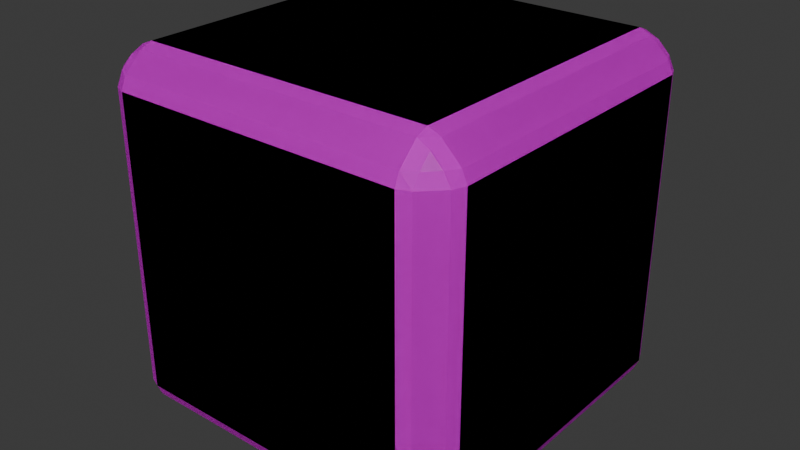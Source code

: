 # Source: TerraTism.blend  (saved by Blender 5.1.30; exported with 4.5.12 LTS)
import bpy
from mathutils import Matrix  # noqa: F401  (used for matrix-valued properties, if any)

bpy.ops.wm.read_factory_settings(use_empty=True)
scene = bpy.context.scene
scene.name = 'Scene'

# ---- collections
col_collection = bpy.data.collections.new('Collection'); scene.collection.children.link(col_collection)

# ---- images (referenced by path relative to the original .blend; pixels are not part of the script)
import os
ASSET_DIR = os.environ.get("B2B_ASSET_DIR", "")  # directory of the original .blend (textures are referenced by path, not embedded)
HERE = os.path.dirname(os.path.abspath(__file__))  # packed textures are extracted next to this script under _unpacked/

def load_image(name, relpath, width, height, colorspace="sRGB"):
    """Load a texture the original file referenced (path relative to the .blend, or extracted next to this script)."""
    p = next((c for c in (os.path.join(HERE, relpath), os.path.join(ASSET_DIR, relpath)) if relpath and os.path.exists(c)), "")
    if p:
        img = bpy.data.images.load(p, check_existing=True)
        img.name = name
    else:  # same state as the original file: an image datablock whose file is absent (Cycles renders it pink)
        img = bpy.data.images.new(name, width, height)
        img.source = "FILE"
        img.filepath = "//" + (relpath or name)
    img.colorspace_settings.name = colorspace
    return img
img_1x1_cube_png = load_image('1x1_cube.png', 'Textures/1x1_cube.png', 1024, 1024, 'sRGB')
img_cab_png = load_image('cab.png', 'Textures/cab.png', 1024, 1024, 'sRGB')

# ---- materials (node trees are filled in below, after node groups)
mat_1x1_cube = bpy.data.materials.new('1x1_cube')
mat_cab = bpy.data.materials.new('Cab')

# ---- material node trees
mat_1x1_cube.use_nodes = True; mat_1x1_cube.node_tree.nodes.clear()
_N = mat_1x1_cube.node_tree.nodes; _L = mat_1x1_cube.node_tree.links
n0 = _N.new('ShaderNodeBsdfPrincipled'); n0.name = 'Principled BSDF'; n0.location = (-200, 100)
n1 = _N.new('ShaderNodeOutputMaterial'); n1.name = 'Material Output'; n1.location = (200, 100)
n2 = _N.new('ShaderNodeTexImage'); n2.name = 'Image Texture'; n2.location = (-544, 179)
n2.image = img_1x1_cube_png
_L.new(n0.outputs[0], n1.inputs[0])
_L.new(n2.outputs[0], n0.inputs[0])
n1.is_active_output = True
mat_cab.use_nodes = True; mat_cab.node_tree.nodes.clear()
_N = mat_cab.node_tree.nodes; _L = mat_cab.node_tree.links
n0 = _N.new('ShaderNodeBsdfPrincipled'); n0.name = 'Principled BSDF'; n0.location = (-200, 100)
n1 = _N.new('ShaderNodeOutputMaterial'); n1.name = 'Material Output'; n1.location = (200, 100)
n2 = _N.new('ShaderNodeTexImage'); n2.name = 'Image Texture'; n2.location = (-544, 179)
n2.image = img_cab_png
_L.new(n0.outputs[0], n1.inputs[0])
_L.new(n2.outputs[0], n0.inputs[0])
n1.is_active_output = True

# ---- world
world_world = bpy.data.worlds.new('World'); scene.world = world_world
world_world.use_nodes = True; world_world.node_tree.nodes.clear()
_N = world_world.node_tree.nodes; _L = world_world.node_tree.links
n0 = _N.new('ShaderNodeOutputWorld'); n0.name = 'World Output'; n0.location = (200, 100)
n1 = _N.new('ShaderNodeBackground'); n1.name = 'Background'; n1.location = (-200, 100)
n1.inputs[0].default_value = (0.05088, 0.05088, 0.05088, 1.0)
_L.new(n1.outputs[0], n0.inputs[0])
n0.is_active_output = True
world_world.color = (0.05088, 0.05088, 0.05088)
world_world.sun_shadow_jitter_overblur = 0.0

# ---- meshes
me_cube_001 = bpy.data.meshes.new('Cube.001')
me_cube_001.from_pydata([(-0.4356, -0.4034, -0.4867), (-0.4034, -0.4034, -0.5), (-0.4034, -0.4356, -0.4867), (-0.4376, -0.4376, -0.4692), (-0.4034, -0.4867, -0.4356), (-0.4034, -0.5, -0.4034), (-0.4356, -0.4867, -0.4034), (-0.4376, -0.4692, -0.4376), (-0.4867, -0.4034, -0.4356), (-0.4692, -0.4376, -0.4376), (-0.4867, -0.4356, -0.4034), (-0.5, -0.4034, -0.4034), (-0.4356, -0.4867, 0.4034), (-0.4034, -0.5, 0.4034), (-0.4034, -0.4867, 0.4356), (-0.4376, -0.4692, 0.4376), (-0.4034, -0.4356, 0.4867), (-0.4034, -0.4034, 0.5), (-0.4356, -0.4034, 0.4867), (-0.4376, -0.4376, 0.4692), (-0.4867, -0.4356, 0.4034), (-0.4692, -0.4376, 0.4376), (-0.4867, -0.4034, 0.4356), (-0.5, -0.4034, 0.4034), (-0.4034, 0.4356, -0.4867), (-0.4034, 0.4034, -0.5), (-0.4356, 0.4034, -0.4867), (-0.4376, 0.4376, -0.4692), (-0.4867, 0.4034, -0.4356), (-0.5, 0.4034, -0.4034), (-0.4867, 0.4356, -0.4034), (-0.4692, 0.4376, -0.4376), (-0.4034, 0.4867, -0.4356), (-0.4376, 0.4692, -0.4376), (-0.4356, 0.4867, -0.4034), (-0.4034, 0.5, -0.4034), (-0.4356, 0.4034, 0.4867), (-0.4034, 0.4034, 0.5), (-0.4034, 0.4356, 0.4867), (-0.4376, 0.4376, 0.4692), (-0.4034, 0.4867, 0.4356), (-0.4034, 0.5, 0.4034), (-0.4356, 0.4867, 0.4034), (-0.4376, 0.4692, 0.4376), (-0.4867, 0.4034, 0.4356), (-0.4692, 0.4376, 0.4376), (-0.4867, 0.4356, 0.4034), (-0.5, 0.4034, 0.4034), (0.4034, -0.4356, -0.4867), (0.4034, -0.4034, -0.5), (0.4356, -0.4034, -0.4867), (0.4376, -0.4376, -0.4692), (0.4867, -0.4034, -0.4356), (0.5, -0.4034, -0.4034), (0.4867, -0.4356, -0.4034), (0.4692, -0.4376, -0.4376), (0.4034, -0.4867, -0.4356), (0.4376, -0.4692, -0.4376), (0.4356, -0.4867, -0.4034), (0.4034, -0.5, -0.4034), (0.4356, -0.4034, 0.4867), (0.4034, -0.4034, 0.5), (0.4034, -0.4356, 0.4867), (0.4376, -0.4376, 0.4692), (0.4034, -0.4867, 0.4356), (0.4034, -0.5, 0.4034), (0.4356, -0.4867, 0.4034), (0.4376, -0.4692, 0.4376), (0.4867, -0.4034, 0.4356), (0.4692, -0.4376, 0.4376), (0.4867, -0.4356, 0.4034), (0.5, -0.4034, 0.4034), (0.4356, 0.4034, -0.4867), (0.4034, 0.4034, -0.5), (0.4034, 0.4356, -0.4867), (0.4376, 0.4376, -0.4692), (0.4034, 0.4867, -0.4356), (0.4034, 0.5, -0.4034), (0.4356, 0.4867, -0.4034), (0.4376, 0.4692, -0.4376), (0.4867, 0.4034, -0.4356), (0.4692, 0.4376, -0.4376), (0.4867, 0.4356, -0.4034), (0.5, 0.4034, -0.4034), (0.4034, 0.4356, 0.4867), (0.4034, 0.4034, 0.5), (0.4356, 0.4034, 0.4867), (0.4376, 0.4376, 0.4692), (0.4867, 0.4034, 0.4356), (0.5, 0.4034, 0.4034), (0.4867, 0.4356, 0.4034), (0.4692, 0.4376, 0.4376), (0.4034, 0.4867, 0.4356), (0.4376, 0.4692, 0.4376), (0.4356, 0.4867, 0.4034), (0.4034, 0.5, 0.4034)], [], [(0, 1, 2, 3), (4, 5, 6, 7), (8, 9, 10, 11), (12, 13, 14, 15), (16, 17, 18, 19), (20, 21, 22, 23), (24, 25, 26, 27), (28, 29, 30, 31), (32, 33, 34, 35), (36, 37, 38, 39), (40, 41, 42, 43), (44, 45, 46, 47), (48, 49, 50, 51), (52, 53, 54, 55), (56, 57, 58, 59), (60, 61, 62, 63), (64, 65, 66, 67), (68, 69, 70, 71), (72, 73, 74, 75), (76, 77, 78, 79), (80, 81, 82, 83), (84, 85, 86, 87), (88, 89, 90, 91), (92, 93, 94, 95), (8, 0, 3, 9), (2, 4, 7, 3), (6, 10, 9, 7), (20, 12, 15, 21), (14, 16, 19, 15), (18, 22, 21, 19), (32, 24, 27, 33), (26, 28, 31, 27), (30, 34, 33, 31), (44, 36, 39, 45), (38, 40, 43, 39), (42, 46, 45, 43), (56, 48, 51, 57), (50, 52, 55, 51), (54, 58, 57, 55), (68, 60, 63, 69), (62, 64, 67, 63), (66, 70, 69, 67), (80, 72, 75, 81), (74, 76, 79, 75), (78, 82, 81, 79), (92, 84, 87, 93), (86, 88, 91, 87), (90, 94, 93, 91), (25, 1, 0, 26), (11, 29, 28, 8), (5, 13, 12, 6), (23, 11, 10, 20), (17, 37, 36, 18), (47, 23, 22, 44), (41, 35, 34, 42), (29, 47, 46, 30), (73, 25, 24, 74), (35, 77, 76, 32), (37, 85, 84, 38), (95, 41, 40, 92), (89, 83, 82, 90), (77, 95, 94, 78), (49, 73, 72, 50), (83, 53, 52, 80), (85, 61, 60, 86), (71, 89, 88, 68), (65, 59, 58, 66), (53, 71, 70, 54), (1, 49, 48, 2), (59, 5, 4, 56), (61, 17, 16, 62), (13, 65, 64, 14), (26, 0, 8, 28), (3, 7, 9), (25, 73, 49, 1), (2, 48, 56, 4), (6, 12, 20, 10), (59, 65, 13, 5), (11, 23, 47, 29), (15, 19, 21), (62, 16, 14, 64), (18, 36, 44, 22), (85, 37, 17, 61), (74, 24, 32, 76), (27, 31, 33), (42, 34, 30, 46), (35, 41, 95, 77), (39, 43, 45), (38, 84, 92, 40), (51, 55, 57), (50, 72, 80, 52), (83, 89, 71, 53), (66, 58, 54, 70), (86, 60, 68, 88), (63, 67, 69), (75, 79, 81), (90, 82, 78, 94), (87, 91, 93)])
_uv = me_cube_001.uv_layers.new(name='UVMap')
_uv.uv.foreach_set('vector', [0.407, 0.0178, 0.407, 0.02901, 0.3958, 0.02901, 0.3951, 0.01708, 0.3759, 0.2398, 0.3666, 0.2431, 0.3683, 0.2318, 0.378, 0.227, 0.3759, 0.1987, 0.378, 0.2115, 0.3683, 0.2067, 0.3666, 0.1955, 0.1061, 0.2318, 0.1044, 0.2431, 0.09278, 0.2398, 0.0936, 0.227, 0.6927, 0.6787, 0.6927, 0.6899, 0.6815, 0.6899, 0.6808, 0.678, 0.1061, 0.2067, 0.0936, 0.2115, 0.09278, 0.1987, 0.1044, 0.1955, 0.6993, 0.02901, 0.6881, 0.02901, 0.6881, 0.0178, 0.7, 0.01708, 0.6385, 0.6604, 0.6366, 0.6492, 0.6488, 0.6492, 0.6518, 0.6611, 0.6765, 0.6604, 0.6663, 0.6611, 0.6721, 0.6492, 0.6808, 0.6492, 0.6815, 0.971, 0.6927, 0.971, 0.6927, 0.9822, 0.6808, 0.9829, 0.6765, 0.3569, 0.6808, 0.3681, 0.6721, 0.3681, 0.6663, 0.3562, 0.6385, 0.3569, 0.6518, 0.3562, 0.6488, 0.3681, 0.6366, 0.3681, 0.3958, 0.3101, 0.407, 0.3101, 0.407, 0.3213, 0.3951, 0.322, 0.004616, 0.7606, -3.738e-09, 0.7495, 0.008657, 0.7492, 0.0149, 0.761, 0.04265, 0.7594, 0.02932, 0.7605, 0.032, 0.7485, 0.04412, 0.7482, 0.985, 0.6899, 0.9738, 0.6899, 0.9738, 0.6787, 0.9857, 0.678, 0.03331, 0.4561, 0.03547, 0.4672, 0.02334, 0.4676, 0.01993, 0.4558, 0.4014, 0.6901, 0.3983, 0.6782, 0.4117, 0.6789, 0.4135, 0.6901, 0.6881, 0.3213, 0.6881, 0.3101, 0.6993, 0.3101, 0.7, 0.322, 0.9408, 0.66, 0.9393, 0.6487, 0.9514, 0.6491, 0.9541, 0.6611, 0.9788, 0.6612, 0.9685, 0.6616, 0.9748, 0.6498, 0.9834, 0.6501, 0.9738, 0.9822, 0.9738, 0.971, 0.985, 0.971, 0.9857, 0.9829, 0.4014, 0.9711, 0.4135, 0.9711, 0.4117, 0.9824, 0.3983, 0.9831, 0.9501, 0.3567, 0.9635, 0.3564, 0.9601, 0.3682, 0.948, 0.3678, 0.407, -4.167e-10, 0.407, 0.0178, 0.3951, 0.01708, 0.3951, 0.00608, 0.3958, 0.02901, 0.378, 0.02901, 0.3841, 0.01708, 0.3951, 0.01708, 0.3683, 0.2318, 0.3683, 0.2067, 0.378, 0.2115, 0.378, 0.227, 0.1061, 0.2067, 0.1061, 0.2318, 0.0936, 0.227, 0.0936, 0.2115, 0.09278, 0.2398, 0.07164, 0.2272, 0.08053, 0.2193, 0.0936, 0.227, 0.07164, 0.2113, 0.09278, 0.1987, 0.0936, 0.2115, 0.08053, 0.2193, 0.7171, 0.02901, 0.6993, 0.02901, 0.7, 0.01708, 0.711, 0.01708, 0.6454, 0.6782, 0.6385, 0.6604, 0.6518, 0.6611, 0.6561, 0.6721, 0.6488, 0.6492, 0.6721, 0.6492, 0.6663, 0.6611, 0.6518, 0.6611, 0.6385, 0.3569, 0.6454, 0.3391, 0.6561, 0.3452, 0.6518, 0.3562, 0.6927, 0.9822, 0.6927, 1.0, 0.6808, 0.9939, 0.6808, 0.9829, 0.6721, 0.3681, 0.6488, 0.3681, 0.6518, 0.3562, 0.6663, 0.3562, 0.04265, 0.7594, 0.03624, 0.7774, 0.02536, 0.7717, 0.02932, 0.7605, 0.407, 0.3213, 0.407, 0.3391, 0.3951, 0.333, 0.3951, 0.322, 0.008657, 0.7492, 0.032, 0.7485, 0.02932, 0.7605, 0.0149, 0.761, 0.4014, 0.6901, 0.378, 0.6901, 0.3839, 0.6782, 0.3983, 0.6782, 0.02579, 0.4385, 0.03331, 0.4561, 0.01993, 0.4558, 0.01529, 0.4449, 0.02334, 0.4676, 7.73e-10, 0.4683, 0.005506, 0.4562, 0.01993, 0.4558, 0.6881, 0.3391, 0.6881, 0.3213, 0.7, 0.322, 0.7, 0.333, 0.9472, 0.678, 0.9408, 0.66, 0.9541, 0.6611, 0.9581, 0.6723, 0.9514, 0.6491, 0.9748, 0.6498, 0.9685, 0.6616, 0.9541, 0.6611, 0.9501, 0.3567, 0.9576, 0.3391, 0.9681, 0.3455, 0.9635, 0.3564, 0.378, 0.9711, 0.4014, 0.9711, 0.3983, 0.9831, 0.3839, 0.9831, 0.9834, 0.3689, 0.9601, 0.3682, 0.9635, 0.3564, 0.9779, 0.3568, 0.6881, 0.02901, 0.407, 0.02901, 0.407, 0.0178, 0.6881, 0.0178, 0.378, 0.6492, 0.6366, 0.6492, 0.6385, 0.6604, 0.3798, 0.6604, 0.3666, 0.2431, 0.1044, 0.2431, 0.1061, 0.2318, 0.3683, 0.2318, 0.1044, 0.1955, 0.3666, 0.1955, 0.3683, 0.2067, 0.1061, 0.2067, 0.6927, 0.6899, 0.6927, 0.971, 0.6815, 0.971, 0.6815, 0.6899, 0.6366, 0.3681, 0.378, 0.3681, 0.3798, 0.3569, 0.6385, 0.3569, 0.6808, 0.3681, 0.6808, 0.6492, 0.6721, 0.6492, 0.6721, 0.3681, 0.6366, 0.6492, 0.6366, 0.3681, 0.6488, 0.3681, 0.6488, 0.6492, 0.6881, 0.3101, 0.6881, 0.02901, 0.6993, 0.02901, 0.6993, 0.3101, 0.6808, 0.6408, 0.9393, 0.6487, 0.9408, 0.66, 0.6823, 0.652, 0.6927, 0.971, 0.9738, 0.971, 0.9738, 0.9822, 0.6927, 0.9822, 0.948, 0.3678, 0.6895, 0.3598, 0.6916, 0.3487, 0.9501, 0.3567, 0.4135, 0.9711, 0.6721, 0.9711, 0.6703, 0.9824, 0.4117, 0.9824, 0.9393, 0.6487, 0.948, 0.3678, 0.9601, 0.3682, 0.9514, 0.6491, 0.407, 0.3101, 0.6881, 0.3101, 0.6881, 0.3213, 0.407, 0.3213, 0.6721, 0.9711, 0.6721, 0.6901, 0.6806, 0.6901, 0.6806, 0.9711, 0.9738, 0.971, 0.9738, 0.6899, 0.985, 0.6899, 0.985, 0.971, 0.4135, 0.6901, 0.4135, 0.9711, 0.4014, 0.9711, 0.4014, 0.6901, 0.03547, 0.4672, 0.04412, 0.7482, 0.032, 0.7485, 0.02334, 0.4676, 0.6721, 0.6901, 0.4135, 0.6901, 0.4117, 0.6789, 0.6703, 0.6789, 0.407, 0.02901, 0.407, 0.3101, 0.3958, 0.3101, 0.3958, 0.02901, 0.04412, 0.7482, 0.3026, 0.7402, 0.3012, 0.7514, 0.04265, 0.7594, 0.9738, 0.6899, 0.6927, 0.6899, 0.6927, 0.6787, 0.9738, 0.6787, 0.294, 0.4593, 0.03547, 0.4672, 0.03331, 0.4561, 0.2918, 0.4481, 0.6881, 0.0178, 0.407, 0.0178, 0.407, -4.167e-10, 0.6881, 2.08e-08, 0.3951, 0.01708, 0.3841, 0.01708, 0.3951, 0.00608, 0.6881, 0.02901, 0.6881, 0.3101, 0.407, 0.3101, 0.407, 0.02901, 0.3958, 0.02901, 0.3958, 0.3101, 0.378, 0.3101, 0.378, 0.02901, 0.3683, 0.2318, 0.1061, 0.2318, 0.1061, 0.2067, 0.3683, 0.2067, 0.04412, 0.7482, 0.03547, 0.4672, 0.294, 0.4593, 0.3026, 0.7402, 0.378, 0.6492, 0.378, 0.3681, 0.6366, 0.3681, 0.6366, 0.6492, 0.0936, 0.227, 0.08053, 0.2193, 0.0936, 0.2115, 9.373e-09, 0.4259, 0.07164, 0.2272, 0.09278, 0.2398, 0.02114, 0.4385, 0.07164, 0.2113, 4.058e-08, 0.01259, 0.02114, -1.917e-08, 0.09278, 0.1987, 0.9738, 0.971, 0.6927, 0.971, 0.6927, 0.6899, 0.9738, 0.6899, 0.6993, 0.3101, 0.6993, 0.02901, 0.7171, 0.02901, 0.7171, 0.3101, 0.6561, 0.6721, 0.6518, 0.6611, 0.6663, 0.6611, 0.6721, 0.3681, 0.6721, 0.6492, 0.6488, 0.6492, 0.6488, 0.3681, 0.6808, 0.6408, 0.6895, 0.3598, 0.948, 0.3678, 0.9393, 0.6487, 0.6561, 0.3452, 0.6663, 0.3562, 0.6518, 0.3562, 0.6927, 0.9822, 0.9738, 0.9822, 0.9738, 1.0, 0.6927, 1.0, 0.02536, 0.7717, 0.0149, 0.761, 0.02932, 0.7605, 0.407, 0.3213, 0.6881, 0.3213, 0.6881, 0.3391, 0.407, 0.3391, 0.6721, 0.9711, 0.4135, 0.9711, 0.4135, 0.6901, 0.6721, 0.6901, 0.02334, 0.4676, 0.032, 0.7485, 0.008657, 0.7492, 7.73e-10, 0.4683, 0.378, 0.9711, 0.378, 0.6901, 0.4014, 0.6901, 0.4014, 0.9711, 0.01529, 0.4449, 0.01993, 0.4558, 0.005506, 0.4562, 0.9581, 0.6723, 0.9541, 0.6611, 0.9685, 0.6616, 0.9834, 0.3689, 0.9748, 0.6498, 0.9514, 0.6491, 0.9601, 0.3682, 0.9681, 0.3455, 0.9779, 0.3568, 0.9635, 0.3564])
me_cube_001.materials.append(mat_1x1_cube)
me_cube_001.update()
me_cube_002 = bpy.data.meshes.new('Cube.002')
me_cube_002.from_pydata([(-0.4356, -0.4034, -0.4867), (-0.4034, -0.4034, -0.5), (-0.4034, -0.4356, -0.4867), (-0.4376, -0.4376, -0.4692), (-0.4034, -0.4867, -0.4356), (-0.4034, -0.5, -0.4034), (-0.4356, -0.4867, -0.4034), (-0.4376, -0.4692, -0.4376), (-0.4867, -0.4034, -0.4356), (-0.4692, -0.4376, -0.4376), (-0.4867, -0.4356, -0.4034), (-0.5, -0.4034, -0.4034), (-0.4356, -0.4867, 0.4034), (-0.4034, -0.5, 0.4034), (-0.4034, -0.4867, 0.4356), (-0.4376, -0.4692, 0.4376), (-0.4034, -0.4356, 0.4867), (-0.4034, -0.4034, 0.5), (-0.4356, -0.4034, 0.4867), (-0.4376, -0.4376, 0.4692), (-0.4867, -0.4356, 0.4034), (-0.4692, -0.4376, 0.4376), (-0.4867, -0.4034, 0.4356), (-0.5, -0.4034, 0.4034), (-0.4034, 0.4356, -0.4867), (-0.4034, 0.4034, -0.5), (-0.4356, 0.4034, -0.4867), (-0.4376, 0.4376, -0.4692), (-0.4867, 0.4034, -0.4356), (-0.5, 0.4034, -0.4034), (-0.4867, 0.4356, -0.4034), (-0.4692, 0.4376, -0.4376), (-0.4034, 0.4867, -0.4356), (-0.4376, 0.4692, -0.4376), (-0.4356, 0.4867, -0.4034), (-0.4034, 0.5, -0.4034), (-0.4356, 0.4034, 0.4867), (-0.4034, 0.4034, 0.5), (-0.4034, 0.4356, 0.4867), (-0.4376, 0.4376, 0.4692), (-0.4034, 0.4867, 0.4356), (-0.4034, 0.5, 0.4034), (-0.4356, 0.4867, 0.4034), (-0.4376, 0.4692, 0.4376), (-0.4867, 0.4034, 0.4356), (-0.4692, 0.4376, 0.4376), (-0.4867, 0.4356, 0.4034), (-0.5, 0.4034, 0.4034), (0.4034, -0.4356, -0.4867), (0.4034, -0.4034, -0.5), (0.4356, -0.4034, -0.4867), (0.4376, -0.4376, -0.4692), (0.4867, -0.4034, -0.4356), (0.5, -0.4034, -0.4034), (0.4867, -0.4356, -0.4034), (0.4692, -0.4376, -0.4376), (0.4034, -0.4867, -0.4356), (0.4376, -0.4692, -0.4376), (0.4356, -0.4867, -0.4034), (0.4034, -0.5, -0.4034), (0.4356, -0.4034, 0.4867), (0.4034, -0.4034, 0.5), (0.4034, -0.4356, 0.4867), (0.4376, -0.4376, 0.4692), (0.4034, -0.4867, 0.4356), (0.4034, -0.5, 0.4034), (0.4356, -0.4867, 0.4034), (0.4376, -0.4692, 0.4376), (0.4867, -0.4034, 0.4356), (0.4692, -0.4376, 0.4376), (0.4867, -0.4356, 0.4034), (0.5, -0.4034, 0.4034), (0.4356, 0.4034, -0.4867), (0.4034, 0.4034, -0.5), (0.4034, 0.4356, -0.4867), (0.4376, 0.4376, -0.4692), (0.4034, 0.4867, -0.4356), (0.4034, 0.5, -0.4034), (0.4356, 0.4867, -0.4034), (0.4376, 0.4692, -0.4376), (0.4867, 0.4034, -0.4356), (0.4692, 0.4376, -0.4376), (0.4867, 0.4356, -0.4034), (0.5, 0.4034, -0.4034), (0.4034, 0.4356, 0.4867), (0.4034, 0.4034, 0.5), (0.4356, 0.4034, 0.4867), (0.4376, 0.4376, 0.4692), (0.4867, 0.4034, 0.4356), (0.5, 0.4034, 0.4034), (0.4867, 0.4356, 0.4034), (0.4692, 0.4376, 0.4376), (0.4034, 0.4867, 0.4356), (0.4376, 0.4692, 0.4376), (0.4356, 0.4867, 0.4034), (0.4034, 0.5, 0.4034)], [], [(0, 1, 2, 3), (4, 5, 6, 7), (8, 9, 10, 11), (12, 13, 14, 15), (16, 17, 18, 19), (20, 21, 22, 23), (24, 25, 26, 27), (28, 29, 30, 31), (32, 33, 34, 35), (36, 37, 38, 39), (40, 41, 42, 43), (44, 45, 46, 47), (48, 49, 50, 51), (52, 53, 54, 55), (56, 57, 58, 59), (60, 61, 62, 63), (64, 65, 66, 67), (68, 69, 70, 71), (72, 73, 74, 75), (76, 77, 78, 79), (80, 81, 82, 83), (84, 85, 86, 87), (88, 89, 90, 91), (92, 93, 94, 95), (8, 0, 3, 9), (2, 4, 7, 3), (6, 10, 9, 7), (20, 12, 15, 21), (14, 16, 19, 15), (18, 22, 21, 19), (32, 24, 27, 33), (26, 28, 31, 27), (30, 34, 33, 31), (44, 36, 39, 45), (38, 40, 43, 39), (42, 46, 45, 43), (56, 48, 51, 57), (50, 52, 55, 51), (54, 58, 57, 55), (68, 60, 63, 69), (62, 64, 67, 63), (66, 70, 69, 67), (80, 72, 75, 81), (74, 76, 79, 75), (78, 82, 81, 79), (92, 84, 87, 93), (86, 88, 91, 87), (90, 94, 93, 91), (25, 1, 0, 26), (11, 29, 28, 8), (5, 13, 12, 6), (23, 11, 10, 20), (17, 37, 36, 18), (47, 23, 22, 44), (41, 35, 34, 42), (29, 47, 46, 30), (73, 25, 24, 74), (35, 77, 76, 32), (37, 85, 84, 38), (95, 41, 40, 92), (89, 83, 82, 90), (77, 95, 94, 78), (49, 73, 72, 50), (83, 53, 52, 80), (85, 61, 60, 86), (71, 89, 88, 68), (65, 59, 58, 66), (53, 71, 70, 54), (1, 49, 48, 2), (59, 5, 4, 56), (61, 17, 16, 62), (13, 65, 64, 14), (26, 0, 8, 28), (3, 7, 9), (25, 73, 49, 1), (2, 48, 56, 4), (6, 12, 20, 10), (59, 65, 13, 5), (11, 23, 47, 29), (15, 19, 21), (62, 16, 14, 64), (18, 36, 44, 22), (85, 37, 17, 61), (74, 24, 32, 76), (27, 31, 33), (42, 34, 30, 46), (35, 41, 95, 77), (39, 43, 45), (38, 84, 92, 40), (51, 55, 57), (50, 72, 80, 52), (83, 89, 71, 53), (66, 58, 54, 70), (86, 60, 68, 88), (63, 67, 69), (75, 79, 81), (90, 82, 78, 94), (87, 91, 93)])
_uv = me_cube_002.uv_layers.new(name='UVMap')
_uv.uv.foreach_set('vector', [0.407, 0.0178, 0.407, 0.02901, 0.3958, 0.02901, 0.3951, 0.01708, 0.3759, 0.2398, 0.3666, 0.2431, 0.3683, 0.2318, 0.378, 0.227, 0.3759, 0.1987, 0.378, 0.2115, 0.3683, 0.2067, 0.3666, 0.1955, 0.1061, 0.2318, 0.1044, 0.2431, 0.09278, 0.2398, 0.0936, 0.227, 0.6927, 0.6787, 0.6927, 0.6899, 0.6815, 0.6899, 0.6808, 0.678, 0.1061, 0.2067, 0.0936, 0.2115, 0.09278, 0.1987, 0.1044, 0.1955, 0.6993, 0.02901, 0.6881, 0.02901, 0.6881, 0.0178, 0.7, 0.01708, 0.6385, 0.6604, 0.6366, 0.6492, 0.6488, 0.6492, 0.6518, 0.6611, 0.6765, 0.6604, 0.6663, 0.6611, 0.6721, 0.6492, 0.6808, 0.6492, 0.6815, 0.971, 0.6927, 0.971, 0.6927, 0.9822, 0.6808, 0.9829, 0.6765, 0.3569, 0.6808, 0.3681, 0.6721, 0.3681, 0.6663, 0.3562, 0.6385, 0.3569, 0.6518, 0.3562, 0.6488, 0.3681, 0.6366, 0.3681, 0.3958, 0.3101, 0.407, 0.3101, 0.407, 0.3213, 0.3951, 0.322, 0.004616, 0.7606, -3.738e-09, 0.7495, 0.008657, 0.7492, 0.0149, 0.761, 0.04265, 0.7594, 0.02932, 0.7605, 0.032, 0.7485, 0.04412, 0.7482, 0.985, 0.6899, 0.9738, 0.6899, 0.9738, 0.6787, 0.9857, 0.678, 0.03331, 0.4561, 0.03547, 0.4672, 0.02334, 0.4676, 0.01993, 0.4558, 0.4014, 0.6901, 0.3983, 0.6782, 0.4117, 0.6789, 0.4135, 0.6901, 0.6881, 0.3213, 0.6881, 0.3101, 0.6993, 0.3101, 0.7, 0.322, 0.9408, 0.66, 0.9393, 0.6487, 0.9514, 0.6491, 0.9541, 0.6611, 0.9788, 0.6612, 0.9685, 0.6616, 0.9748, 0.6498, 0.9834, 0.6501, 0.9738, 0.9822, 0.9738, 0.971, 0.985, 0.971, 0.9857, 0.9829, 0.4014, 0.9711, 0.4135, 0.9711, 0.4117, 0.9824, 0.3983, 0.9831, 0.9501, 0.3567, 0.9635, 0.3564, 0.9601, 0.3682, 0.948, 0.3678, 0.407, -4.167e-10, 0.407, 0.0178, 0.3951, 0.01708, 0.3951, 0.00608, 0.3958, 0.02901, 0.378, 0.02901, 0.3841, 0.01708, 0.3951, 0.01708, 0.3683, 0.2318, 0.3683, 0.2067, 0.378, 0.2115, 0.378, 0.227, 0.1061, 0.2067, 0.1061, 0.2318, 0.0936, 0.227, 0.0936, 0.2115, 0.09278, 0.2398, 0.07164, 0.2272, 0.08053, 0.2193, 0.0936, 0.227, 0.07164, 0.2113, 0.09278, 0.1987, 0.0936, 0.2115, 0.08053, 0.2193, 0.7171, 0.02901, 0.6993, 0.02901, 0.7, 0.01708, 0.711, 0.01708, 0.6454, 0.6782, 0.6385, 0.6604, 0.6518, 0.6611, 0.6561, 0.6721, 0.6488, 0.6492, 0.6721, 0.6492, 0.6663, 0.6611, 0.6518, 0.6611, 0.6385, 0.3569, 0.6454, 0.3391, 0.6561, 0.3452, 0.6518, 0.3562, 0.6927, 0.9822, 0.6927, 1.0, 0.6808, 0.9939, 0.6808, 0.9829, 0.6721, 0.3681, 0.6488, 0.3681, 0.6518, 0.3562, 0.6663, 0.3562, 0.04265, 0.7594, 0.03624, 0.7774, 0.02536, 0.7717, 0.02932, 0.7605, 0.407, 0.3213, 0.407, 0.3391, 0.3951, 0.333, 0.3951, 0.322, 0.008657, 0.7492, 0.032, 0.7485, 0.02932, 0.7605, 0.0149, 0.761, 0.4014, 0.6901, 0.378, 0.6901, 0.3839, 0.6782, 0.3983, 0.6782, 0.02579, 0.4385, 0.03331, 0.4561, 0.01993, 0.4558, 0.01529, 0.4449, 0.02334, 0.4676, 7.73e-10, 0.4683, 0.005506, 0.4562, 0.01993, 0.4558, 0.6881, 0.3391, 0.6881, 0.3213, 0.7, 0.322, 0.7, 0.333, 0.9472, 0.678, 0.9408, 0.66, 0.9541, 0.6611, 0.9581, 0.6723, 0.9514, 0.6491, 0.9748, 0.6498, 0.9685, 0.6616, 0.9541, 0.6611, 0.9501, 0.3567, 0.9576, 0.3391, 0.9681, 0.3455, 0.9635, 0.3564, 0.378, 0.9711, 0.4014, 0.9711, 0.3983, 0.9831, 0.3839, 0.9831, 0.9834, 0.3689, 0.9601, 0.3682, 0.9635, 0.3564, 0.9779, 0.3568, 0.6881, 0.02901, 0.407, 0.02901, 0.407, 0.0178, 0.6881, 0.0178, 0.378, 0.6492, 0.6366, 0.6492, 0.6385, 0.6604, 0.3798, 0.6604, 0.3666, 0.2431, 0.1044, 0.2431, 0.1061, 0.2318, 0.3683, 0.2318, 0.1044, 0.1955, 0.3666, 0.1955, 0.3683, 0.2067, 0.1061, 0.2067, 0.6927, 0.6899, 0.6927, 0.971, 0.6815, 0.971, 0.6815, 0.6899, 0.6366, 0.3681, 0.378, 0.3681, 0.3798, 0.3569, 0.6385, 0.3569, 0.6808, 0.3681, 0.6808, 0.6492, 0.6721, 0.6492, 0.6721, 0.3681, 0.6366, 0.6492, 0.6366, 0.3681, 0.6488, 0.3681, 0.6488, 0.6492, 0.6881, 0.3101, 0.6881, 0.02901, 0.6993, 0.02901, 0.6993, 0.3101, 0.6808, 0.6408, 0.9393, 0.6487, 0.9408, 0.66, 0.6823, 0.652, 0.6927, 0.971, 0.9738, 0.971, 0.9738, 0.9822, 0.6927, 0.9822, 0.948, 0.3678, 0.6895, 0.3598, 0.6916, 0.3487, 0.9501, 0.3567, 0.4135, 0.9711, 0.6721, 0.9711, 0.6703, 0.9824, 0.4117, 0.9824, 0.9393, 0.6487, 0.948, 0.3678, 0.9601, 0.3682, 0.9514, 0.6491, 0.407, 0.3101, 0.6881, 0.3101, 0.6881, 0.3213, 0.407, 0.3213, 0.6721, 0.9711, 0.6721, 0.6901, 0.6806, 0.6901, 0.6806, 0.9711, 0.9738, 0.971, 0.9738, 0.6899, 0.985, 0.6899, 0.985, 0.971, 0.4135, 0.6901, 0.4135, 0.9711, 0.4014, 0.9711, 0.4014, 0.6901, 0.03547, 0.4672, 0.04412, 0.7482, 0.032, 0.7485, 0.02334, 0.4676, 0.6721, 0.6901, 0.4135, 0.6901, 0.4117, 0.6789, 0.6703, 0.6789, 0.407, 0.02901, 0.407, 0.3101, 0.3958, 0.3101, 0.3958, 0.02901, 0.04412, 0.7482, 0.3026, 0.7402, 0.3012, 0.7514, 0.04265, 0.7594, 0.9738, 0.6899, 0.6927, 0.6899, 0.6927, 0.6787, 0.9738, 0.6787, 0.294, 0.4593, 0.03547, 0.4672, 0.03331, 0.4561, 0.2918, 0.4481, 0.6881, 0.0178, 0.407, 0.0178, 0.407, -4.167e-10, 0.6881, 2.08e-08, 0.3951, 0.01708, 0.3841, 0.01708, 0.3951, 0.00608, 0.6881, 0.02901, 0.6881, 0.3101, 0.407, 0.3101, 0.407, 0.02901, 0.3958, 0.02901, 0.3958, 0.3101, 0.378, 0.3101, 0.378, 0.02901, 0.3683, 0.2318, 0.1061, 0.2318, 0.1061, 0.2067, 0.3683, 0.2067, 0.04412, 0.7482, 0.03547, 0.4672, 0.294, 0.4593, 0.3026, 0.7402, 0.378, 0.6492, 0.378, 0.3681, 0.6366, 0.3681, 0.6366, 0.6492, 0.0936, 0.227, 0.08053, 0.2193, 0.0936, 0.2115, 9.373e-09, 0.4259, 0.07164, 0.2272, 0.09278, 0.2398, 0.02114, 0.4385, 0.07164, 0.2113, 4.058e-08, 0.01259, 0.02114, -1.917e-08, 0.09278, 0.1987, 0.9738, 0.971, 0.6927, 0.971, 0.6927, 0.6899, 0.9738, 0.6899, 0.6993, 0.3101, 0.6993, 0.02901, 0.7171, 0.02901, 0.7171, 0.3101, 0.6561, 0.6721, 0.6518, 0.6611, 0.6663, 0.6611, 0.6721, 0.3681, 0.6721, 0.6492, 0.6488, 0.6492, 0.6488, 0.3681, 0.6808, 0.6408, 0.6895, 0.3598, 0.948, 0.3678, 0.9393, 0.6487, 0.6561, 0.3452, 0.6663, 0.3562, 0.6518, 0.3562, 0.6927, 0.9822, 0.9738, 0.9822, 0.9738, 1.0, 0.6927, 1.0, 0.02536, 0.7717, 0.0149, 0.761, 0.02932, 0.7605, 0.407, 0.3213, 0.6881, 0.3213, 0.6881, 0.3391, 0.407, 0.3391, 0.6721, 0.9711, 0.4135, 0.9711, 0.4135, 0.6901, 0.6721, 0.6901, 0.02334, 0.4676, 0.032, 0.7485, 0.008657, 0.7492, 7.73e-10, 0.4683, 0.378, 0.9711, 0.378, 0.6901, 0.4014, 0.6901, 0.4014, 0.9711, 0.01529, 0.4449, 0.01993, 0.4558, 0.005506, 0.4562, 0.9581, 0.6723, 0.9541, 0.6611, 0.9685, 0.6616, 0.9834, 0.3689, 0.9748, 0.6498, 0.9514, 0.6491, 0.9601, 0.3682, 0.9681, 0.3455, 0.9779, 0.3568, 0.9635, 0.3564])
me_cube_002.materials.append(mat_cab)
me_cube_002.update()

# ---- objects
ob_1x1_block = bpy.data.objects.new('1x1 Block', me_cube_001)
ob_cab = bpy.data.objects.new('Cab', me_cube_002)

# ---- transforms, parenting, visibility, modifiers, constraints
ob_1x1_block.location = (0.0, 0.0, 0.0)
ob_cab.location = (0.0, 0.0, 0.0)

# ---- collection membership
col_collection.objects.link(ob_1x1_block)
col_collection.objects.link(ob_cab)

# ---- scene / render settings (as saved in the file)
scene.frame_start = 1; scene.frame_end = 250; scene.frame_set(1)
scene.render.engine = 'BLENDER_EEVEE_NEXT'
scene.render.bake_bias = 0.0
scene.render.bake_samples = 0
scene.cycles.sampling_pattern = 'TABULATED_SOBOL'
scene.eevee.use_volume_custom_range = False
bpy.context.view_layer.update()

# ---- added for rendering (the .blend has no active camera and no usable light): camera, sun
cam_auto = bpy.data.cameras.new('AutoCamera')
cam_auto.lens = 50.0
cam_auto.sensor_width = 36.0
cam_auto.clip_end = 1000.0
ob_auto_camera = bpy.data.objects.new('AutoCamera', cam_auto)
scene.collection.objects.link(ob_auto_camera)
ob_auto_camera.location = (1.60254, -1.92304, 1.28203)
ob_auto_camera.rotation_euler = (1.09748, -7.21219e-08, 0.694738)
scene.camera = ob_auto_camera
light_auto_sun = bpy.data.lights.new('AutoSun', 'SUN')
light_auto_sun.energy = 3.0
light_auto_sun.angle = 0.0523599
ob_auto_sun = bpy.data.objects.new('AutoSun', light_auto_sun)
scene.collection.objects.link(ob_auto_sun)
ob_auto_sun.rotation_euler = (0.872665, 0.174533, 0.523599)
bpy.context.view_layer.update()

